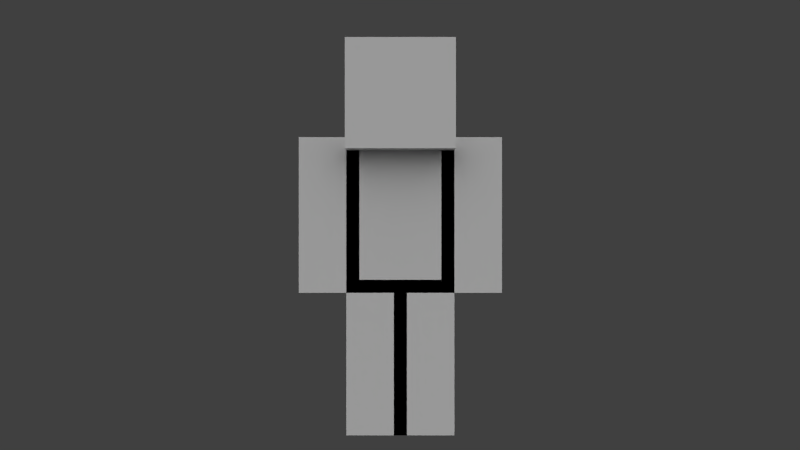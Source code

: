 # Source: player.blend  (saved by Blender 2.82.7; exported with 4.5.12 LTS)
import bpy
from mathutils import Matrix  # noqa: F401  (used for matrix-valued properties, if any)

bpy.ops.wm.read_factory_settings(use_empty=True)
scene = bpy.context.scene
scene.name = 'Scene'

# ---- collections
col_collection_1 = bpy.data.collections.new('Collection 1'); scene.collection.children.link(col_collection_1)
col_collection_2 = bpy.data.collections.new('Collection 2'); scene.collection.children.link(col_collection_2)

# ---- materials (node trees are filled in below, after node groups)
mat_character = bpy.data.materials.new('Character')
mat_character.alpha_threshold = 0.0
mat_character.roughness = 0.5
mat_character.specular_intensity = 0.0
mat_character.line_color = (0.0, 0.0, 0.0, 1.0)

# ---- material node trees

# ---- world
world_world = bpy.data.worlds.new('World'); scene.world = world_world
world_world.color = (0.05088, 0.05088, 0.05088)
world_world.use_sun_shadow = False
world_world.sun_shadow_jitter_overblur = 0.0
world_world.cycles.sampling_method = 'NONE'
world_world.cycles.sample_map_resolution = 256

# ---- cameras
cam_camera = bpy.data.cameras.new('Camera')
cam_camera.clip_end = 100.0
cam_camera.lens = 35.0
cam_camera.sensor_width = 32.0
cam_camera.sensor_height = 18.0
cam_camera.ortho_scale = 7.314
cam_camera.dof.focus_distance = 0.0
cam_camera.dof.aperture_fstop = 128.0

# ---- lights
light_sun_005 = bpy.data.lights.new('Sun.005', 'SUN')
light_sun_005.transmission_factor = 0.0
light_sun_005.angle = 1.571
light_sun_005.energy = 1.0
light_sun_005.shadow_buffer_clip_start = 0.5
light_sun_005.shadow_soft_size = 1.0
light_sun_005.shadow_cascade_max_distance = 1000.0
light_sun_005.cycles.use_multiple_importance_sampling = False
light_sun_004 = bpy.data.lights.new('Sun.004', 'SUN')
light_sun_004.transmission_factor = 0.0
light_sun_004.angle = 1.571
light_sun_004.energy = 1.0
light_sun_004.shadow_buffer_clip_start = 0.5
light_sun_004.shadow_soft_size = 1.0
light_sun_004.shadow_cascade_max_distance = 1000.0
light_sun_004.cycles.use_multiple_importance_sampling = False
light_sun_003 = bpy.data.lights.new('Sun.003', 'SUN')
light_sun_003.transmission_factor = 0.0
light_sun_003.angle = 1.571
light_sun_003.energy = 1.0
light_sun_003.shadow_buffer_clip_start = 0.5
light_sun_003.shadow_soft_size = 1.0
light_sun_003.shadow_cascade_max_distance = 1000.0
light_sun_003.cycles.use_multiple_importance_sampling = False
light_sun_001 = bpy.data.lights.new('Sun.001', 'SUN')
light_sun_001.transmission_factor = 0.0
light_sun_001.angle = 1.571
light_sun_001.energy = 1.0
light_sun_001.shadow_buffer_clip_start = 0.5
light_sun_001.shadow_soft_size = 1.0
light_sun_001.shadow_cascade_max_distance = 1000.0
light_sun_001.cycles.use_multiple_importance_sampling = False

# ---- meshes
me_character_mesh = bpy.data.meshes.new('Character Mesh')
me_character_mesh.from_pydata([(-2.1, -1.05, 6.3), (-2.1, 1.05, 6.3), (-2.1, -1.05, 12.6), (-2.1, 1.05, 12.6), (-4.2, 1.05, 6.3), (-2.1, -1.05, 7.886e-07), (-2.1, -2.1, 12.6), (2.1, -1.05, 6.3), (2.1, 1.05, 6.3), (2.1, -1.05, 6.3), (4.2, 1.05, 6.3), (8.742e-08, 1.05, -7.983e-14), (2.1, 2.1, 16.8), (2.1, -2.1, 16.8), (2.1, 1.05, 6.3), (2.1, -1.05, 6.3), (2.3, 2.3, 12.4), (2.3, -2.3, 17.0), (2.1, 1.05, 12.6), (2.1, -1.05, 12.6), (2.1, 1.05, 6.3), (-4.2, 1.05, 12.6), (-2.1, -1.05, 12.6), (-2.1, -1.05, 6.3), (-4.2, -1.05, 12.6), (-4.2, -1.05, 6.3), (-2.1, 1.05, 12.6), (-2.1, 1.05, 6.3), (-8.742e-08, -1.05, 7.983e-14), (-2.1, -1.05, 6.3), (-2.1, 1.05, 6.3), (-2.1, 1.05, 7.886e-07), (2.1, -2.1, 12.6), (2.1, 2.1, 12.6), (-2.1, -2.1, 16.8), (-2.1, 2.1, 16.8), (-2.1, 2.1, 12.6), (2.1, 1.05, 12.6), (2.1, -1.05, 12.6), (4.2, -1.05, 12.6), (4.2, -1.05, 6.3), (4.2, 1.05, 12.6), (9.388e-08, -1.05, 6.3), (-9.388e-08, -1.05, 6.3), (-7.461e-15, -1.05, -4.7e-14), (9.388e-08, 1.05, 6.3), (2.1, -1.05, 7.886e-07), (7.461e-15, 1.05, 4.7e-14), (2.1, 1.05, 7.886e-07), (-9.388e-08, 1.05, 6.3), (2.3, 2.3, 17.0), (2.3, -2.3, 12.4), (-2.3, -2.3, 17.0), (-2.3, -2.3, 12.4), (-2.3, 2.3, 17.0), (-2.3, 2.3, 12.4), (-4.2, 1.05, 6.3), (-4.2, 1.05, 12.6), (-2.1, -1.05, 12.6), (-2.1, -1.05, 6.3), (-4.2, -1.05, 12.6), (-4.2, -1.05, 6.3), (-2.1, 1.05, 12.6), (-2.1, 1.05, 6.3)], [], [(19, 2, 0, 7), (2, 3, 1, 0), (3, 18, 20, 1), (20, 7, 0, 1), (3, 2, 19, 18), (49, 47, 44, 43), (22, 24, 25, 23), (26, 22, 23, 27), (11, 28, 5, 31), (29, 30, 31, 5), (13, 34, 6, 32), (34, 35, 36, 6), (35, 12, 33, 36), (33, 32, 6, 36), (35, 34, 13, 12), (42, 29, 5, 28), (14, 48, 47, 49), (30, 45, 11, 31), (8, 10, 40, 9), (41, 37, 38, 39), (43, 44, 46, 15), (45, 42, 28, 11), (15, 46, 48, 14), (19, 7, 20, 18), (13, 32, 33, 12), (30, 29, 42, 45), (21, 26, 27, 4), (24, 21, 4, 25), (39, 40, 10, 41), (21, 24, 22, 26), (41, 10, 8, 37), (47, 48, 46, 44), (37, 8, 9, 38), (27, 23, 25, 4), (38, 9, 40, 39), (14, 49, 43, 15), (17, 52, 53, 51), (52, 54, 55, 53), (54, 50, 16, 55), (16, 51, 53, 55), (54, 52, 17, 50), (17, 51, 16, 50), (58, 60, 61, 59), (62, 58, 59, 63), (57, 62, 63, 56), (60, 57, 56, 61), (57, 60, 58, 62), (63, 59, 61, 56)])
_uv = me_character_mesh.uv_layers.new(name='UVMap')
_uv.uv.foreach_set('vector', [0.625, 0.375, 0.5, 0.375, 0.5, 0.0, 0.625, 0.0, 0.5, 0.375, 0.4375, 0.375, 0.4375, 0.0, 0.5, 0.0, 0.4375, 0.375, 0.3125, 0.375, 0.3125, 0.0, 0.4375, 0.0, 0.5625, 0.375, 0.5625, 0.5, 0.4375, 0.5, 0.4375, 0.375, 0.4375, 0.375, 0.4375, 0.5, 0.3125, 0.5, 0.3125, 0.375, 0.125, 0.375, 0.125, 0.0, 0.1875, 0.0, 0.1875, 0.375, 0.8125, 0.375, 0.875, 0.375, 0.875, 0.0, 0.8125, 0.0, 0.75, 0.375, 0.8125, 0.375, 0.8125, 0.0, 0.75, 0.0, 0.1875, 0.375, 0.1875, 0.5, 0.125, 0.5, 0.125, 0.375, 0.0, 0.375, 0.0625, 0.375, 0.0625, 0.0, 0.0, 0.0, 0.5, 0.75, 0.375, 0.75, 0.375, 0.5, 0.5, 0.5, 0.375, 0.75, 0.25, 0.75, 0.25, 0.5, 0.375, 0.5, 0.25, 0.75, 0.125, 0.75, 0.125, 0.5, 0.25, 0.5, 0.375, 0.75, 0.375, 1.0, 0.25, 1.0, 0.25, 0.75, 0.25, 0.75, 0.25, 1.0, 0.125, 1.0, 0.125, 0.75, 0.1875, 0.375, 0.25, 0.375, 0.25, 0.0, 0.1875, 0.0, 0.0625, 0.375, 0.0625, 0.0, 0.125, 0.0, 0.125, 0.375, 0.0625, 0.375, 0.125, 0.375, 0.125, 0.0, 0.0625, 0.0, 0.75, 0.375, 0.8125, 0.375, 0.8125, 0.5, 0.75, 0.5, 0.6875, 0.375, 0.75, 0.375, 0.75, 0.5, 0.6875, 0.5, 0.1875, 0.375, 0.1875, 0.0, 0.25, 0.0, 0.25, 0.375, 0.125, 0.375, 0.1875, 0.375, 0.1875, 0.0, 0.125, 0.0, 0.0, 0.375, 0.0, 0.0, 0.0625, 0.0, 0.0625, 0.375, 0.25, 0.375, 0.25, 0.0, 0.3125, 0.0, 0.3125, 0.375, 0.0, 0.75, 0.0, 0.5, 0.125, 0.5, 0.125, 0.75, 0.125, 0.375, 0.125, 0.5, 0.0625, 0.5, 0.0625, 0.375, 0.6875, 0.375, 0.75, 0.375, 0.75, 0.0, 0.6875, 0.0, 0.625, 0.375, 0.6875, 0.375, 0.6875, 0.0, 0.625, 0.0, 0.625, 0.375, 0.625, 0.0, 0.6875, 0.0, 0.6875, 0.375, 0.6875, 0.375, 0.6875, 0.5, 0.75, 0.5, 0.75, 0.375, 0.6875, 0.375, 0.6875, 0.0, 0.75, 0.0, 0.75, 0.375, 0.1875, 0.375, 0.125, 0.375, 0.125, 0.5, 0.1875, 0.5, 0.75, 0.375, 0.75, 0.0, 0.8125, 0.0, 0.8125, 0.375, 0.75, 0.375, 0.75, 0.5, 0.8125, 0.5, 0.8125, 0.375, 0.8125, 0.375, 0.8125, 0.0, 0.875, 0.0, 0.875, 0.375, 0.125, 0.375, 0.0625, 0.375, 0.0625, 0.5, 0.125, 0.5, 1.0, 0.75, 0.875, 0.75, 0.875, 0.5, 1.0, 0.5, 0.875, 0.75, 0.75, 0.75, 0.75, 0.5, 0.875, 0.5, 0.75, 0.75, 0.625, 0.75, 0.625, 0.5, 0.75, 0.5, 0.875, 0.75, 0.875, 1.0, 0.75, 1.0, 0.75, 0.75, 0.75, 0.75, 0.75, 1.0, 0.625, 1.0, 0.625, 0.75, 0.5, 0.75, 0.5, 0.5, 0.625, 0.5, 0.625, 0.75, 0.8125, 0.375, 0.875, 0.375, 0.875, 0.0, 0.8125, 0.0, 0.75, 0.375, 0.8125, 0.375, 0.8125, 0.0, 0.75, 0.0, 0.6875, 0.375, 0.75, 0.375, 0.75, 0.0, 0.6875, 0.0, 0.625, 0.375, 0.6875, 0.375, 0.6875, 0.0, 0.625, 0.0, 0.6875, 0.375, 0.6875, 0.5, 0.75, 0.5, 0.75, 0.375, 0.75, 0.375, 0.75, 0.5, 0.8125, 0.5, 0.8125, 0.375])
me_character_mesh.materials.append(mat_character)
me_character_mesh.use_remesh_preserve_volume = False
me_character_mesh.use_remesh_preserve_attributes = False
me_character_mesh.use_mirror_vertex_groups = False
me_character_mesh.use_paint_bone_selection = False
me_character_mesh.use_paint_mask = True
me_character_mesh.update()
me_character_armor_mesh = bpy.data.meshes.new('Character Armor Mesh')
me_character_armor_mesh.from_pydata([(-0.2887, 1.339, 6.589), (2.389, 1.339, -0.2887), (-0.2887, 1.339, -0.2887), (2.389, -1.339, 6.589), (2.389, 1.339, 6.589), (2.389, -2.389, 17.09), (2.389, -1.339, -0.2887), (0.2887, 1.339, 6.589), (-0.2887, -1.339, -0.2887), (-0.2887, -1.339, 6.589), (0.2887, -1.339, 6.589), (4.489, 1.339, 12.89), (4.489, -1.339, 6.011), (4.489, -1.339, 12.89), (2.389, 2.389, 17.09), (0.2887, 1.339, -0.2887), (4.489, 1.339, 6.011), (1.811, -1.339, 6.011), (1.811, 1.339, 6.011), (2.389, -1.339, 6.011), (-2.389, -2.389, 12.31), (-2.389, -1.339, -0.2887), (-4.489, 1.339, 6.011), (-2.389, 1.339, 12.89), (-2.389, -1.339, 12.89), (-2.389, 1.339, 6.011), (-2.389, -1.339, 6.011), (1.811, -1.339, 12.89), (1.811, 1.339, 12.89), (-2.389, 2.389, 12.31), (-2.389, 2.389, 17.09), (-2.389, -2.389, 17.09), (2.389, 2.389, 12.31), (2.389, -2.389, 12.31), (-2.389, 1.339, -0.2887), (-2.389, 1.339, 6.589), (-2.389, -1.339, 6.589), (0.2887, -1.339, -0.2887), (-1.811, 1.339, 6.011), (-1.811, 1.339, 12.89), (-4.489, -1.339, 6.011), (-4.489, -1.339, 12.89), (-1.811, -1.339, 6.011), (-1.811, -1.339, 12.89), (-4.489, 1.339, 12.89), (2.389, 1.339, 6.011), (2.389, -1.339, 12.89), (2.389, 1.339, 12.89)], [], [(46, 24, 26, 19), (24, 23, 25, 26), (23, 47, 45, 25), (45, 19, 26, 25), (23, 24, 46, 47), (0, 2, 8, 9), (43, 41, 40, 42), (39, 43, 42, 38), (15, 37, 21, 34), (36, 35, 34, 21), (5, 31, 20, 33), (31, 30, 29, 20), (30, 14, 32, 29), (32, 33, 20, 29), (30, 31, 5, 14), (10, 36, 21, 37), (4, 1, 2, 0), (35, 7, 15, 34), (18, 16, 12, 17), (11, 28, 27, 13), (9, 8, 6, 3), (7, 10, 37, 15), (3, 6, 1, 4), (46, 19, 45, 47), (5, 33, 32, 14), (35, 36, 10, 7), (44, 39, 38, 22), (41, 44, 22, 40), (13, 12, 16, 11), (44, 41, 43, 39), (11, 16, 18, 28), (2, 1, 6, 8), (28, 18, 17, 27), (38, 42, 40, 22), (27, 17, 12, 13), (4, 0, 9, 3)])
_uv = me_character_armor_mesh.uv_layers.new(name='UVMap')
_uv.uv.foreach_set('vector', [0.625, 0.375, 0.5, 0.375, 0.5, 0.0, 0.625, 0.0, 0.5, 0.375, 0.4375, 0.375, 0.4375, 0.0, 0.5, 0.0, 0.4375, 0.375, 0.3125, 0.375, 0.3125, 0.0, 0.4375, 0.0, 0.5625, 0.375, 0.5625, 0.5, 0.4375, 0.5, 0.4375, 0.375, 0.4375, 0.375, 0.4375, 0.5, 0.3125, 0.5, 0.3125, 0.375, 0.125, 0.375, 0.125, 0.0, 0.1875, 0.0, 0.1875, 0.375, 0.8125, 0.375, 0.875, 0.375, 0.875, 0.0, 0.8125, 0.0, 0.75, 0.375, 0.8125, 0.375, 0.8125, 0.0, 0.75, 0.0, 0.1875, 0.375, 0.1875, 0.5, 0.125, 0.5, 0.125, 0.375, 0.0, 0.375, 0.0625, 0.375, 0.0625, 0.0, 0.0, 0.0, 0.5, 0.75, 0.375, 0.75, 0.375, 0.5, 0.5, 0.5, 0.375, 0.75, 0.25, 0.75, 0.25, 0.5, 0.375, 0.5, 0.25, 0.75, 0.125, 0.75, 0.125, 0.5, 0.25, 0.5, 0.375, 0.75, 0.375, 1.0, 0.25, 1.0, 0.25, 0.75, 0.25, 0.75, 0.25, 1.0, 0.125, 1.0, 0.125, 0.75, 0.1875, 0.375, 0.25, 0.375, 0.25, 0.0, 0.1875, 0.0, 0.0625, 0.375, 0.0625, 0.0, 0.125, 0.0, 0.125, 0.375, 0.0625, 0.375, 0.125, 0.375, 0.125, 0.0, 0.0625, 0.0, 0.75, 0.375, 0.8125, 0.375, 0.8125, 0.5, 0.75, 0.5, 0.6875, 0.375, 0.75, 0.375, 0.75, 0.5, 0.6875, 0.5, 0.1875, 0.375, 0.1875, 0.0, 0.25, 0.0, 0.25, 0.375, 0.125, 0.375, 0.1875, 0.375, 0.1875, 0.0, 0.125, 0.0, 0.0, 0.375, 0.0, 0.0, 0.0625, 0.0, 0.0625, 0.375, 0.25, 0.375, 0.25, 0.0, 0.3125, 0.0, 0.3125, 0.375, 0.0, 0.75, 0.0, 0.5, 0.125, 0.5, 0.125, 0.75, 0.125, 0.375, 0.125, 0.5, 0.0625, 0.5, 0.0625, 0.375, 0.6875, 0.375, 0.75, 0.375, 0.75, 0.0, 0.6875, 0.0, 0.625, 0.375, 0.6875, 0.375, 0.6875, 0.0, 0.625, 0.0, 0.625, 0.375, 0.625, 0.0, 0.6875, 0.0, 0.6875, 0.375, 0.6875, 0.375, 0.6875, 0.5, 0.75, 0.5, 0.75, 0.375, 0.6875, 0.375, 0.6875, 0.0, 0.75, 0.0, 0.75, 0.375, 0.1875, 0.375, 0.125, 0.375, 0.125, 0.5, 0.1875, 0.5, 0.75, 0.375, 0.75, 0.0, 0.8125, 0.0, 0.8125, 0.375, 0.75, 0.375, 0.75, 0.5, 0.8125, 0.5, 0.8125, 0.375, 0.8125, 0.375, 0.8125, 0.0, 0.875, 0.0, 0.875, 0.375, 0.125, 0.375, 0.0625, 0.375, 0.0625, 0.5, 0.125, 0.5])
me_character_armor_mesh.materials.append(mat_character)
me_character_armor_mesh.use_remesh_preserve_volume = False
me_character_armor_mesh.use_remesh_preserve_attributes = False
me_character_armor_mesh.use_mirror_vertex_groups = False
me_character_armor_mesh.use_paint_bone_selection = False
me_character_armor_mesh.use_paint_mask = True
me_character_armor_mesh.update()
arm_armature = bpy.data.armatures.new('Armature')  # bones are not reproduced

# ---- objects
ob_player = bpy.data.objects.new('Player', me_character_mesh)
ob_sun_003 = bpy.data.objects.new('Sun.003', light_sun_005)
ob_sun_002 = bpy.data.objects.new('Sun.002', light_sun_004)
ob_sun_000 = bpy.data.objects.new('Sun.000', light_sun_003)
ob_sun_001 = bpy.data.objects.new('Sun.001', light_sun_001)
ob_camera = bpy.data.objects.new('Camera', cam_camera)
ob_player_armor = bpy.data.objects.new('Player_Armor', me_character_armor_mesh)
ob_armature = bpy.data.objects.new('Armature', arm_armature)

# ---- transforms, parenting, visibility, modifiers, constraints
ob_player.parent = ob_armature
ob_player.matrix_parent_inverse = Matrix(((1.0, 0.0, 0.0, 0.0), (0.0, 1.0, 0.0, 0.0), (0.0, 0.0, 1.0, 10.0), (0.0, 0.0, 0.0, 1.0)))
ob_player.location = (0.0, 0.0, -10.0)
ob_player.lock_rotations_4d = False
ob_player.empty_display_type = 'ARROWS'
ob_player.lineart.crease_threshold = 0.0
_vg = ob_player.vertex_groups.new(name='Body')
_vg.add([0, 1, 2, 3, 7, 18, 19, 20], 1.0, 'REPLACE')
_vg = ob_player.vertex_groups.new(name='Head')
_vg.add([6, 12, 13, 16, 17, 32, 33, 34, 35, 36, 50, 51, 52, 53, 54, 55], 1.0, 'REPLACE')
_vg = ob_player.vertex_groups.new(name='Arm_Left')
_vg.add([4, 21, 22, 23, 24, 25, 26, 27, 56, 57, 58, 59, 60, 61, 62, 63], 1.0, 'REPLACE')
_vg = ob_player.vertex_groups.new(name='Arm_Right')
_vg.add([8, 9, 10, 37, 38, 39, 40, 41], 1.0, 'REPLACE')
_vg = ob_player.vertex_groups.new(name='Leg_Right')
_vg.add([14, 15, 43, 44, 46, 47, 48, 49], 1.0, 'REPLACE')
_vg = ob_player.vertex_groups.new(name='Leg_Left')
_vg.add([5, 11, 28, 29, 30, 31, 42, 45], 1.0, 'REPLACE')
_m = ob_player.modifiers.new('Armature', 'ARMATURE')
_m.object = ob_armature
ob_sun_003.location = (-10.0, 9.537e-07, 20.0)
ob_sun_003.rotation_euler = (-0.7854, -0.0, 1.571)
ob_sun_003.lineart.crease_threshold = 0.0
ob_sun_002.location = (10.0, -9.537e-07, 20.0)
ob_sun_002.rotation_euler = (-0.7854, -0.0, 4.712)
ob_sun_002.lineart.crease_threshold = 0.0
ob_sun_000.location = (0.0, -10.0, 20.0)
ob_sun_000.rotation_euler = (-0.7854, -0.0, 3.142)
ob_sun_000.lineart.crease_threshold = 0.0
ob_sun_001.location = (0.0, 10.0, 20.0)
ob_sun_001.rotation_euler = (-0.7854, -0.0, 0.0)
ob_sun_001.lineart.crease_threshold = 0.0
ob_camera.location = (0.0, 40.0, 9.0)
ob_camera.rotation_euler = (1.571, 1.51e-07, 3.142)
ob_camera.lock_rotations_4d = False
ob_camera.empty_display_type = 'ARROWS'
ob_camera.color = (0.0, 0.0, 0.0, 0.0)
ob_camera.display_type = 'WIRE'
ob_camera.lineart.crease_threshold = 0.0
ob_player_armor.parent = ob_armature
ob_player_armor.matrix_parent_inverse = Matrix(((1.0, 0.0, 0.0, 0.0), (0.0, 1.0, 0.0, 0.0), (0.0, 0.0, 1.0, 10.0), (0.0, 0.0, 0.0, 1.0)))
ob_player_armor.location = (0.0, 0.0, -10.0)
ob_player_armor.lock_rotations_4d = False
ob_player_armor.empty_display_type = 'ARROWS'
ob_player_armor.lineart.crease_threshold = 0.0
_vg = ob_player_armor.vertex_groups.new(name='Arm_Left')
_vg.add([22, 38, 39, 40, 41, 42, 43, 44], 1.0, 'REPLACE')
_vg = ob_player_armor.vertex_groups.new(name='Arm_Right')
_vg.add([11, 12, 13, 16, 17, 18, 27, 28], 1.0, 'REPLACE')
_vg = ob_player_armor.vertex_groups.new(name='Head')
_vg.add([5, 14, 20, 29, 30, 31, 32, 33], 1.0, 'REPLACE')
_vg = ob_player_armor.vertex_groups.new(name='Leg_Left')
_vg.add([7, 10, 15, 21, 34, 35, 36, 37], 1.0, 'REPLACE')
_vg = ob_player_armor.vertex_groups.new(name='Leg_Right')
_vg.add([0, 1, 2, 3, 4, 6, 8, 9], 1.0, 'REPLACE')
_vg = ob_player_armor.vertex_groups.new(name='Body')
_vg.add([19, 23, 24, 25, 26, 45, 46, 47], 1.0, 'REPLACE')
_m = ob_player_armor.modifiers.new('Armature', 'ARMATURE')
_m.object = ob_armature
ob_armature.location = (0.0, 0.0, 0.0)
ob_armature.show_in_front = True
ob_armature.lineart.crease_threshold = 0.0

# ---- collection membership
col_collection_1.objects.link(ob_player)
col_collection_1.objects.link(ob_sun_003)
col_collection_1.objects.link(ob_sun_002)
col_collection_1.objects.link(ob_sun_000)
col_collection_1.objects.link(ob_sun_001)
col_collection_1.objects.link(ob_camera)
col_collection_1.objects.link(ob_player_armor)
col_collection_2.objects.link(ob_armature)

# ---- scene / render settings (as saved in the file)
scene.camera = ob_camera
scene.frame_start = 0; scene.frame_end = 252; scene.frame_set(1)
scene.render.engine = 'BLENDER_WORKBENCH'
scene.render.image_settings.color_mode = 'RGB'
scene.render.image_settings.compression = 90
scene.render.resolution_percentage = 50
scene.render.fps = 30
scene.render.dither_intensity = 0.0
scene.render.bake_margin = 2
scene.render.bake_bias = 0.0
scene.cycles.use_denoising = False
scene.cycles.samples = 10
scene.cycles.sampling_pattern = 'TABULATED_SOBOL'
scene.cycles.light_sampling_threshold = 0.0
scene.cycles.use_adaptive_sampling = False
scene.cycles.use_light_tree = False
scene.cycles.blur_glossy = 0.0
scene.cycles.volume_bounces = 1
scene.cycles.pixel_filter_type = 'GAUSSIAN'
scene.cycles.sample_clamp_indirect = 0.0
scene.view_settings.view_transform = 'Standard'
bpy.context.view_layer.update()
